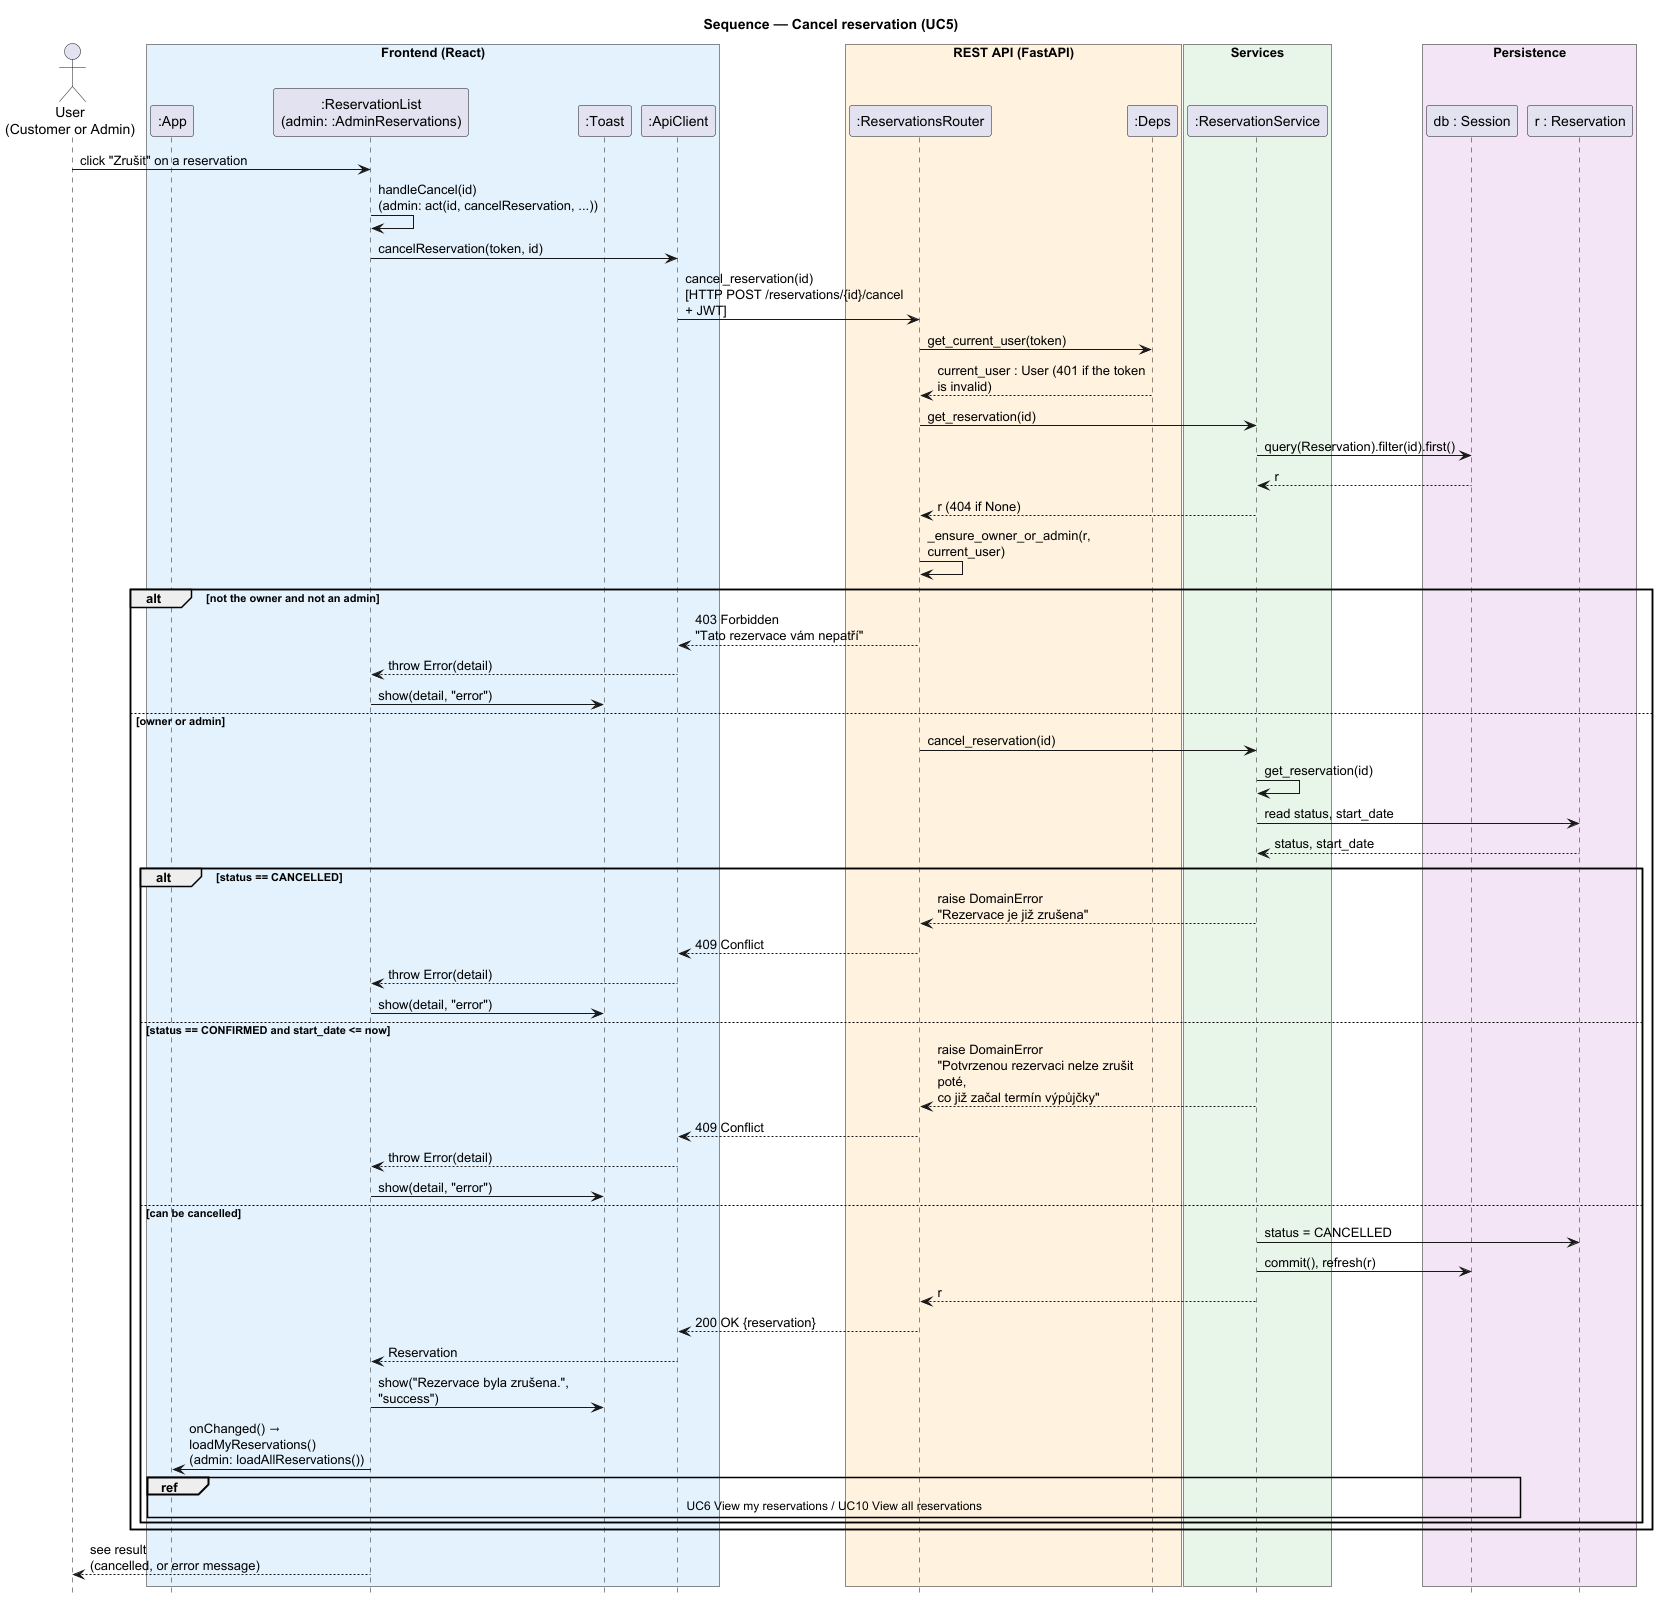

The diagram above was rendered by PlantUML. Its source (embedded in the PNG):
@startuml sequence-cancel-reservation
skinparam backgroundColor white
skinparam responseMessageBelowArrow true
skinparam maxMessageSize 220
hide footbox
title Sequence — Cancel reservation (UC5)

actor "User\n(Customer or Admin)" as User
box "Frontend (React)" #E3F2FD
  participant ":App" as App
  participant ":ReservationList\n(admin: :AdminReservations)" as List
  participant ":Toast" as Toast
  participant ":ApiClient" as ApiClient
end box
box "REST API (FastAPI)" #FFF3E0
  participant ":ReservationsRouter" as ResRouter
  participant ":Deps" as Deps
end box
box "Services" #E8F5E9
  participant ":ReservationService" as ResService
end box
box "Persistence" #F3E5F5
  participant "db : Session" as DB
  participant "r : Reservation" as R
end box

User -> List : click "Zrušit" on a reservation
List -> List : handleCancel(id)\n(admin: act(id, cancelReservation, ...))
List -> ApiClient : cancelReservation(token, id)
ApiClient -> ResRouter : cancel_reservation(id)\n[HTTP POST /reservations/{id}/cancel + JWT]
ResRouter -> Deps : get_current_user(token)
Deps --> ResRouter : current_user : User (401 if the token is invalid)
ResRouter -> ResService : get_reservation(id)
ResService -> DB : query(Reservation).filter(id).first()
DB --> ResService : r
ResService --> ResRouter : r (404 if None)
ResRouter -> ResRouter : _ensure_owner_or_admin(r, current_user)

alt not the owner and not an admin
  ResRouter --> ApiClient : 403 Forbidden\n"Tato rezervace vám nepatří"
  ApiClient --> List : throw Error(detail)
  List -> Toast : show(detail, "error")
else owner or admin
  ResRouter -> ResService : cancel_reservation(id)
  ResService -> ResService : get_reservation(id)
  ResService -> R : read status, start_date
  R --> ResService : status, start_date

  alt status == CANCELLED
    ResService --> ResRouter : raise DomainError\n"Rezervace je již zrušena"
    ResRouter --> ApiClient : 409 Conflict
    ApiClient --> List : throw Error(detail)
    List -> Toast : show(detail, "error")
  else status == CONFIRMED and start_date <= now
    ResService --> ResRouter : raise DomainError\n"Potvrzenou rezervaci nelze zrušit poté,\nco již začal termín výpůjčky"
    ResRouter --> ApiClient : 409 Conflict
    ApiClient --> List : throw Error(detail)
    List -> Toast : show(detail, "error")
  else can be cancelled
    ResService -> R : status = CANCELLED
    ResService -> DB : commit(), refresh(r)
    ResService --> ResRouter : r
    ResRouter --> ApiClient : 200 OK {reservation}
    ApiClient --> List : Reservation
    List -> Toast : show("Rezervace byla zrušena.", "success")
    List -> App : onChanged() → loadMyReservations()\n(admin: loadAllReservations())
    ref over App, DB : UC6 View my reservations / UC10 View all reservations
  end
end

List --> User : see result\n(cancelled, or error message)
@enduml